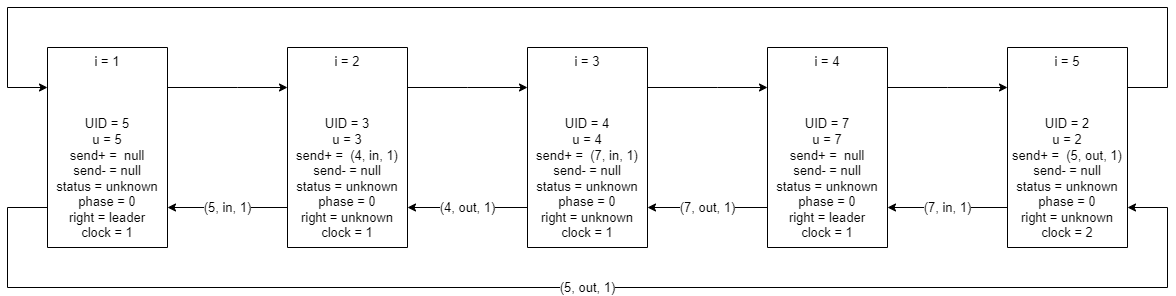

The diagram above was exported from draw.io. Its source (the exported page's mxGraphModel, read from the mxfile embedded in the PNG):
<mxGraphModel dx="2272" dy="794" grid="1" gridSize="10" guides="1" tooltips="1" connect="1" arrows="1" fold="1" page="1" pageScale="1" pageWidth="850" pageHeight="1100" math="0" shadow="0">
  <root>
    <mxCell id="0" />
    <mxCell id="1" parent="0" />
    <mxCell id="YQDGWLYe25DyxMPqxXB0-11" value="" style="edgeStyle=orthogonalEdgeStyle;rounded=0;orthogonalLoop=1;jettySize=auto;html=1;labelBorderColor=none;fontSize=13;" parent="1" source="dxE6QMDCgJcWrgPQoLjy-43" target="dxE6QMDCgJcWrgPQoLjy-51" edge="1">
      <mxGeometry relative="1" as="geometry">
        <Array as="points">
          <mxPoint x="230" y="320" />
          <mxPoint x="230" y="320" />
        </Array>
      </mxGeometry>
    </mxCell>
    <mxCell id="YQDGWLYe25DyxMPqxXB0-27" value="(5, out, 1)" style="edgeStyle=orthogonalEdgeStyle;rounded=0;orthogonalLoop=1;jettySize=auto;html=1;labelBorderColor=none;fontSize=13;" parent="1" source="dxE6QMDCgJcWrgPQoLjy-43" target="YQDGWLYe25DyxMPqxXB0-8" edge="1">
      <mxGeometry relative="1" as="geometry">
        <Array as="points">
          <mxPoint y="440" />
          <mxPoint y="520" />
          <mxPoint x="1160" y="520" />
          <mxPoint x="1160" y="440" />
        </Array>
      </mxGeometry>
    </mxCell>
    <mxCell id="dxE6QMDCgJcWrgPQoLjy-43" value="i = 1&lt;br&gt;&lt;br&gt;&lt;br&gt;&lt;br&gt;UID = 5&lt;br&gt;u = 5&lt;br&gt;send+ =&amp;nbsp; null&lt;br&gt;send- = null&lt;br&gt;status = unknown&lt;br&gt;phase = 0&lt;br&gt;right = leader&lt;br&gt;clock = 1" style="rounded=0;whiteSpace=wrap;html=1;fontSize=13;direction=south;" parent="1" vertex="1">
      <mxGeometry x="40" y="280" width="120" height="200" as="geometry" />
    </mxCell>
    <mxCell id="YQDGWLYe25DyxMPqxXB0-13" value="(5, in, 1)" style="edgeStyle=orthogonalEdgeStyle;rounded=0;orthogonalLoop=1;jettySize=auto;html=1;labelBorderColor=none;fontSize=13;" parent="1" source="dxE6QMDCgJcWrgPQoLjy-51" target="dxE6QMDCgJcWrgPQoLjy-43" edge="1">
      <mxGeometry relative="1" as="geometry">
        <Array as="points">
          <mxPoint x="230" y="440" />
          <mxPoint x="230" y="440" />
        </Array>
      </mxGeometry>
    </mxCell>
    <mxCell id="YQDGWLYe25DyxMPqxXB0-20" value="" style="edgeStyle=orthogonalEdgeStyle;rounded=0;orthogonalLoop=1;jettySize=auto;html=1;labelBorderColor=none;fontSize=13;" parent="1" source="dxE6QMDCgJcWrgPQoLjy-51" target="dxE6QMDCgJcWrgPQoLjy-53" edge="1">
      <mxGeometry relative="1" as="geometry">
        <Array as="points">
          <mxPoint x="460" y="320" />
          <mxPoint x="460" y="320" />
        </Array>
      </mxGeometry>
    </mxCell>
    <mxCell id="dxE6QMDCgJcWrgPQoLjy-51" value="i = 2&lt;br&gt;&lt;br&gt;&lt;br&gt;&lt;br&gt;UID = 3&lt;br&gt;u = 3&lt;br&gt;send+ =&amp;nbsp; (4, in, 1)&lt;br&gt;send- = null&lt;br&gt;status = unknown&lt;br&gt;phase = 0&lt;br&gt;right = unknown&lt;br&gt;clock = 1" style="rounded=0;whiteSpace=wrap;html=1;fontSize=13;direction=south;" parent="1" vertex="1">
      <mxGeometry x="280" y="280" width="120" height="200" as="geometry" />
    </mxCell>
    <mxCell id="YQDGWLYe25DyxMPqxXB0-21" value="(4, out, 1)" style="edgeStyle=orthogonalEdgeStyle;rounded=0;orthogonalLoop=1;jettySize=auto;html=1;labelBorderColor=none;fontSize=13;" parent="1" source="dxE6QMDCgJcWrgPQoLjy-53" target="dxE6QMDCgJcWrgPQoLjy-51" edge="1">
      <mxGeometry relative="1" as="geometry">
        <Array as="points">
          <mxPoint x="460" y="440" />
          <mxPoint x="460" y="440" />
        </Array>
      </mxGeometry>
    </mxCell>
    <mxCell id="YQDGWLYe25DyxMPqxXB0-22" value="" style="edgeStyle=orthogonalEdgeStyle;rounded=0;orthogonalLoop=1;jettySize=auto;html=1;labelBorderColor=none;fontSize=13;" parent="1" source="dxE6QMDCgJcWrgPQoLjy-53" target="dxE6QMDCgJcWrgPQoLjy-55" edge="1">
      <mxGeometry relative="1" as="geometry">
        <Array as="points">
          <mxPoint x="710" y="320" />
          <mxPoint x="710" y="320" />
        </Array>
      </mxGeometry>
    </mxCell>
    <mxCell id="dxE6QMDCgJcWrgPQoLjy-53" value="i = 3&lt;br&gt;&lt;br&gt;&lt;br&gt;&lt;br&gt;UID = 4&lt;br&gt;u = 4&lt;br&gt;send+ =&amp;nbsp; (7, in, 1)&lt;br&gt;send- = null&lt;br&gt;status = unknown&lt;br&gt;phase = 0&lt;br&gt;right = unknown&lt;br&gt;clock = 1" style="rounded=0;whiteSpace=wrap;html=1;fontSize=13;direction=south;" parent="1" vertex="1">
      <mxGeometry x="520" y="280" width="120" height="200" as="geometry" />
    </mxCell>
    <mxCell id="YQDGWLYe25DyxMPqxXB0-23" value="(7, out, 1)" style="edgeStyle=orthogonalEdgeStyle;rounded=0;orthogonalLoop=1;jettySize=auto;html=1;labelBorderColor=none;fontSize=13;" parent="1" source="dxE6QMDCgJcWrgPQoLjy-55" target="dxE6QMDCgJcWrgPQoLjy-53" edge="1">
      <mxGeometry relative="1" as="geometry">
        <Array as="points">
          <mxPoint x="710" y="440" />
          <mxPoint x="710" y="440" />
        </Array>
      </mxGeometry>
    </mxCell>
    <mxCell id="YQDGWLYe25DyxMPqxXB0-24" value="" style="edgeStyle=orthogonalEdgeStyle;rounded=0;orthogonalLoop=1;jettySize=auto;html=1;labelBorderColor=none;fontSize=13;" parent="1" source="dxE6QMDCgJcWrgPQoLjy-55" target="YQDGWLYe25DyxMPqxXB0-8" edge="1">
      <mxGeometry relative="1" as="geometry">
        <Array as="points">
          <mxPoint x="940" y="320" />
          <mxPoint x="940" y="320" />
        </Array>
      </mxGeometry>
    </mxCell>
    <mxCell id="dxE6QMDCgJcWrgPQoLjy-55" value="i = 4&lt;br&gt;&lt;br&gt;&lt;br&gt;&lt;br&gt;UID = 7&lt;br&gt;u = 7&lt;br&gt;send+ =&amp;nbsp; null&lt;br&gt;send- = null&lt;br&gt;status = unknown&lt;br&gt;phase = 0&lt;br&gt;right = leader&lt;br&gt;clock = 1" style="rounded=0;whiteSpace=wrap;html=1;fontSize=13;direction=south;" parent="1" vertex="1">
      <mxGeometry x="760" y="280" width="120" height="200" as="geometry" />
    </mxCell>
    <mxCell id="YQDGWLYe25DyxMPqxXB0-25" value="(7, in, 1)" style="edgeStyle=orthogonalEdgeStyle;rounded=0;orthogonalLoop=1;jettySize=auto;html=1;labelBorderColor=none;fontSize=13;" parent="1" source="YQDGWLYe25DyxMPqxXB0-8" target="dxE6QMDCgJcWrgPQoLjy-55" edge="1">
      <mxGeometry relative="1" as="geometry">
        <Array as="points">
          <mxPoint x="950" y="440" />
          <mxPoint x="950" y="440" />
        </Array>
      </mxGeometry>
    </mxCell>
    <mxCell id="YQDGWLYe25DyxMPqxXB0-26" value="" style="edgeStyle=orthogonalEdgeStyle;rounded=0;orthogonalLoop=1;jettySize=auto;html=1;labelBorderColor=none;fontSize=13;" parent="1" source="YQDGWLYe25DyxMPqxXB0-8" target="dxE6QMDCgJcWrgPQoLjy-43" edge="1">
      <mxGeometry relative="1" as="geometry">
        <Array as="points">
          <mxPoint x="1160" y="320" />
          <mxPoint x="1160" y="240" />
          <mxPoint y="240" />
          <mxPoint y="320" />
        </Array>
      </mxGeometry>
    </mxCell>
    <mxCell id="YQDGWLYe25DyxMPqxXB0-8" value="i = 5&lt;br&gt;&lt;br&gt;&lt;br&gt;&lt;br&gt;UID = 2&lt;br&gt;u = 2&lt;br&gt;send+ =&amp;nbsp; (5, out, 1)&lt;br&gt;send- = null&lt;br&gt;status = unknown&lt;br&gt;phase = 0&lt;br&gt;right = unknown&lt;br&gt;clock = 2" style="rounded=0;whiteSpace=wrap;html=1;fontSize=13;direction=south;" parent="1" vertex="1">
      <mxGeometry x="1000" y="280" width="120" height="200" as="geometry" />
    </mxCell>
  </root>
</mxGraphModel>